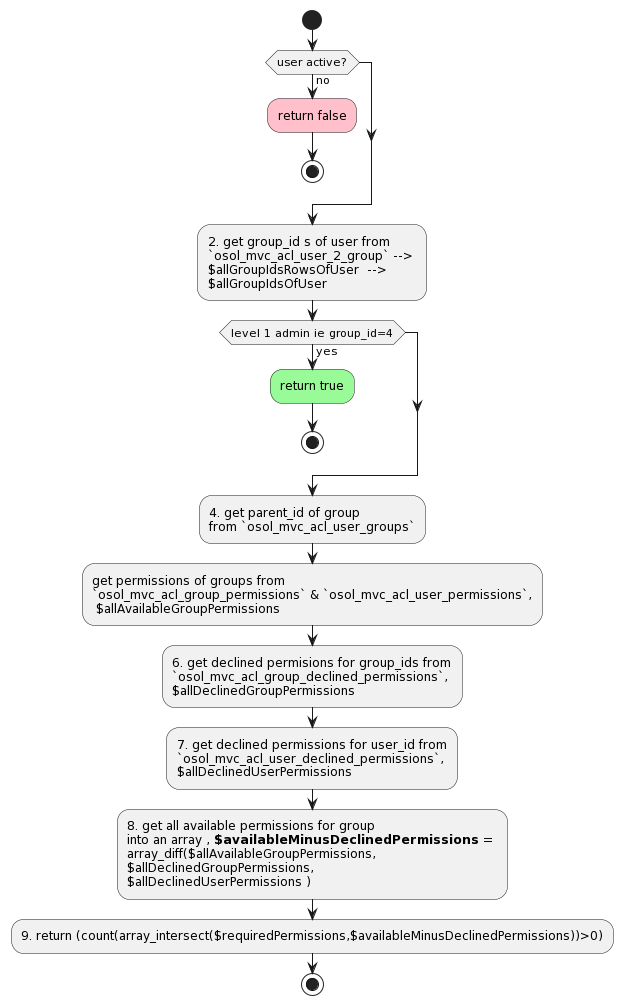

The diagram above was rendered by PlantUML. Its source (embedded in the PNG):
@startuml
start

if (user active?) then (no)
	#pink:return false;
	stop
endif

:2. get group_id s of user from 
`osol_mvc_acl_user_2_group` --> 
$allGroupIdsRowsOfUser  --> 
$allGroupIdsOfUser;

if(level 1 admin ie group_id=4) then (yes)
 #palegreen:return true;
 stop
endif

:4. get parent_id of group 
from `osol_mvc_acl_user_groups`;

:get permissions of groups from 
`osol_mvc_acl_group_permissions` & `osol_mvc_acl_user_permissions`,
 $allAvailableGroupPermissions;
 
:6. get declined permisions for group_ids from 
`osol_mvc_acl_group_declined_permissions`, 
$allDeclinedGroupPermissions;

:7. get declined permissions for user_id from 
`osol_mvc_acl_user_declined_permissions`, 
$allDeclinedUserPermissions;

:8. get all available permissions for group 
into an array , **$availableMinusDeclinedPermissions** = 
array_diff($allAvailableGroupPermissions, 
$allDeclinedGroupPermissions,  
$allDeclinedUserPermissions );

:9. return (count(array_intersect($requiredPermissions,$availableMinusDeclinedPermissions))>0);

stop
@enduml